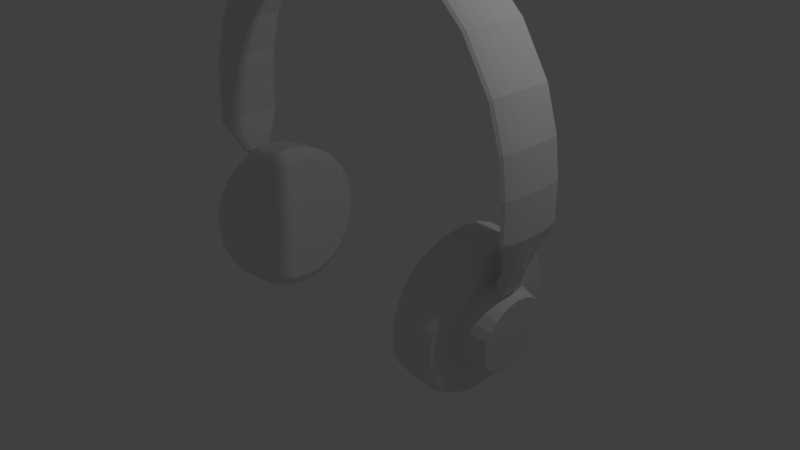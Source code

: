# Source: headphone.blend  (saved by Blender 2.79.0; exported with 4.5.12 LTS)
import bpy
from mathutils import Matrix  # noqa: F401  (used for matrix-valued properties, if any)

bpy.ops.wm.read_factory_settings(use_empty=True)
scene = bpy.context.scene
scene.name = 'Scene'

# ---- collections
col_collection_1 = bpy.data.collections.new('Collection 1'); scene.collection.children.link(col_collection_1)

# ---- world
world_world = bpy.data.worlds.new('World'); scene.world = world_world
world_world.color = (0.05088, 0.05088, 0.05088)
world_world.use_sun_shadow = False
world_world.sun_shadow_jitter_overblur = 0.0
world_world.cycles.sampling_method = 'MANUAL'

# ---- cameras
cam_camera = bpy.data.cameras.new('Camera')
cam_camera.clip_end = 100.0
cam_camera.lens = 35.0
cam_camera.sensor_width = 32.0
cam_camera.sensor_height = 18.0
cam_camera.ortho_scale = 7.314
cam_camera.dof.focus_distance = 0.0
cam_camera.dof.aperture_fstop = 128.0

# ---- lights
light_lamp = bpy.data.lights.new('Lamp', 'POINT')
light_lamp.transmission_factor = 0.0
light_lamp.cutoff_distance = 30.0
light_lamp.energy = 100.0
light_lamp.shadow_buffer_clip_start = 1.001
light_lamp.shadow_soft_size = 0.1
light_lamp.shadow_maximum_resolution = 0.006
light_lamp.use_absolute_resolution = True

# ---- meshes
me_cylinder = bpy.data.meshes.new('Cylinder')
me_cylinder.from_pydata([(-7.941e-08, 0.9911, 7.42), (-7.934e-08, 0.9542, 9.413), (0.2588, 0.9571, 7.406), (0.2588, 0.9203, 9.399), (0.5, 0.8576, 7.367), (0.5, 0.8207, 9.36), (0.7071, 0.6993, 7.304), (0.7071, 0.6624, 9.297), (0.866, 0.4929, 7.222), (0.866, 0.456, 9.215), (0.9659, 0.2526, 7.126), (0.9659, 0.2157, 9.119), (1.0, -0.005258, 7.024), (1.0, -0.04214, 9.016), (0.9659, -0.2631, 6.921), (0.9659, -0.3, 8.914), (0.866, -0.5034, 6.826), (0.866, -0.5403, 8.818), (0.7071, -0.7098, 6.744), (0.7071, -0.7467, 8.736), (0.5, -0.8681, 6.681), (0.5, -0.905, 8.673), (0.2588, -0.9676, 6.641), (0.2588, -1.005, 8.634), (3.175e-07, -1.002, 6.628), (3.176e-07, -1.038, 8.62), (-0.2588, -0.9676, 6.641), (-0.2588, -1.005, 8.634), (-0.5, -0.8681, 6.681), (-0.5, -0.905, 8.673), (-0.7071, -0.7098, 6.744), (-0.7071, -0.7467, 8.736), (-0.866, -0.5034, 6.826), (-0.866, -0.5403, 8.818), (-0.9659, -0.2631, 6.921), (-0.9659, -0.3, 8.914), (-1.0, -0.005259, 7.024), (-1.0, -0.04214, 9.016), (-0.9659, 0.2526, 7.126), (-0.9659, 0.2157, 9.119), (-0.866, 0.4929, 7.222), (-0.866, 0.456, 9.214), (-0.7071, 0.6993, 7.304), (-0.7071, 0.6624, 9.297), (-0.5, 0.8576, 7.367), (-0.5, 0.8207, 9.36), (-0.2588, 0.9571, 7.406), (-0.2588, 0.9203, 9.399), (-7.822e-08, 0.8578, 6.803), (0.2215, 0.8288, 6.791), (0.4279, 0.7436, 6.758), (0.6052, 0.6081, 6.704), (0.7412, 0.4315, 6.633), (0.8267, 0.2258, 6.552), (0.8558, 0.005104, 6.464), (0.8267, -0.2156, 6.376), (0.7412, -0.4213, 6.294), (0.6052, -0.5979, 6.224), (0.4279, -0.7334, 6.17), (0.2215, -0.8185, 6.136), (2.615e-07, -0.8476, 6.125), (-0.2215, -0.8185, 6.136), (-0.4279, -0.7334, 6.17), (-0.6052, -0.5979, 6.224), (-0.7412, -0.4213, 6.294), (-0.8267, -0.2156, 6.376), (-0.8558, 0.005104, 6.464), (-0.8267, 0.2258, 6.552), (-0.7412, 0.4315, 6.633), (-0.6052, 0.6081, 6.704), (-0.4279, 0.7436, 6.758), (-0.2215, 0.8288, 6.791), (0.2434, 0.8545, 9.828), (-7.783e-08, 0.8865, 9.841), (0.4702, 0.7609, 9.791), (0.665, 0.612, 9.732), (0.8144, 0.418, 9.655), (0.9084, 0.192, 9.565), (0.9404, -0.05051, 9.469), (0.9084, -0.293, 9.372), (0.8144, -0.519, 9.282), (0.665, -0.7131, 9.205), (0.4702, -0.862, 9.146), (0.2434, -0.9556, 9.109), (2.954e-07, -0.9875, 9.096), (-0.2434, -0.9556, 9.109), (-0.4702, -0.862, 9.146), (-0.665, -0.7131, 9.205), (-0.8144, -0.519, 9.282), (-0.9084, -0.293, 9.372), (-0.9404, -0.05051, 9.469), (-0.9084, 0.192, 9.565), (-0.8144, 0.418, 9.655), (-0.665, 0.612, 9.732), (-0.4702, 0.7609, 9.791), (-0.2434, 0.8545, 9.828), (0.1462, 0.493, 9.685), (-6.428e-08, 0.5122, 9.692), (0.2824, 0.4368, 9.662), (0.3994, 0.3474, 9.627), (0.4891, 0.2309, 9.58), (0.5456, 0.09514, 9.527), (0.5648, -0.05051, 9.469), (0.5456, -0.1962, 9.411), (0.4891, -0.3319, 9.357), (0.3994, -0.4484, 9.31), (0.2824, -0.5378, 9.275), (0.1462, -0.5941, 9.252), (1.599e-07, -0.6132, 9.245), (-0.1462, -0.5941, 9.252), (-0.2824, -0.5378, 9.275), (-0.3994, -0.4484, 9.31), (-0.4891, -0.3319, 9.357), (-0.5456, -0.1962, 9.411), (-0.5648, -0.05051, 9.469), (-0.5456, 0.09514, 9.527), (-0.4891, 0.2309, 9.58), (-0.3994, 0.3474, 9.627), (-0.2824, 0.4368, 9.662), (-0.1462, 0.493, 9.685), (0.1235, 0.3766, 11.39), (-6.552e-08, 0.3928, 11.39), (0.2386, 0.3291, 11.37), (0.3374, 0.2535, 11.34), (0.4132, 0.1551, 11.3), (0.4609, 0.04041, 11.25), (0.4771, -0.08263, 11.2), (0.4609, -0.2057, 11.16), (0.4132, -0.3203, 11.11), (0.3374, -0.4188, 11.07), (0.2386, -0.4943, 11.04), (0.1235, -0.5418, 11.02), (1.239e-07, -0.558, 11.02), (-0.1235, -0.5418, 11.02), (-0.2386, -0.4943, 11.04), (-0.3374, -0.4188, 11.07), (-0.4132, -0.3203, 11.11), (-0.4609, -0.2057, 11.16), (-0.4771, -0.08263, 11.2), (-0.4609, 0.04041, 11.25), (-0.4132, 0.1551, 11.3), (-0.3374, 0.2535, 11.34), (-0.2386, 0.3291, 11.37), (-0.1235, 0.3766, 11.39), (-0.1386, 0.4542, 10.25), (-0.1311, 0.4154, 10.82), (-6.511e-08, 0.4326, 10.83), (-6.469e-08, 0.4724, 10.26), (0.1386, 0.4542, 10.25), (0.1311, 0.4154, 10.82), (-0.1386, 0.4542, 10.25), (-0.1311, 0.4154, 10.82), (-6.511e-08, 0.4326, 10.83), (-6.469e-08, 0.4724, 10.26), (0.1386, 0.4542, 10.25), (0.1311, 0.4154, 10.82), (-0.1386, 0.7606, 10.69), (-0.1311, 0.7105, 11.24), (-8.341e-08, 0.7274, 11.26), (-8.295e-08, 0.7785, 10.71), (0.1386, 0.7589, 10.64), (0.1311, 0.7201, 11.21), (0.1977, 0.7834, 11.04), (0.4511, 1.24, 11.63), (0.1827, 0.7741, 11.19), (0.4168, 1.228, 11.74), (0.14, 0.7662, 11.33), (0.3192, 1.218, 11.84), (0.07616, 0.761, 11.41), (0.1731, 1.211, 11.9), (0.0008185, 0.7591, 11.44), (0.0008185, 1.209, 11.92), (-0.07452, 0.761, 11.41), (-0.1715, 1.211, 11.9), (-0.1384, 0.7662, 11.33), (-0.3176, 1.218, 11.84), (-0.1811, 0.7741, 11.19), (-0.4152, 1.228, 11.74), (-0.1961, 0.7834, 11.04), (-0.4494, 1.24, 11.63), (-0.1811, 0.7927, 10.89), (-0.4152, 1.253, 11.52), (-0.1384, 0.8005, 10.75), (-0.3176, 1.263, 11.42), (-0.07452, 0.8058, 10.67), (-0.1715, 1.27, 11.36), (0.0008185, 0.8076, 10.64), (0.0008185, 1.272, 11.33), (0.07616, 0.8058, 10.67), (0.1731, 1.27, 11.36), (0.14, 0.8005, 10.75), (0.3192, 1.263, 11.42), (0.1827, 0.7927, 10.89), (0.4168, 1.253, 11.52), (-0.1384, 0.7777, 11.14), (-0.1384, 0.7891, 10.94), (0.14, 0.7777, 11.14), (0.14, 0.7891, 10.94), (0.0008185, 0.7753, 11.17), (0.0008185, 0.7915, 10.91), (0.4168, 1.711, 11.72), (0.4511, 1.706, 11.6), (0.3192, 1.716, 11.83), (0.1731, 1.719, 11.9), (0.0008185, 1.72, 11.92), (-0.1715, 1.719, 11.9), (-0.3176, 1.716, 11.83), (-0.4152, 1.711, 11.72), (-0.4494, 1.706, 11.6), (-0.4152, 1.7, 11.48), (-0.3176, 1.695, 11.37), (-0.1715, 1.692, 11.3), (0.0008185, 1.691, 11.28), (0.1731, 1.692, 11.3), (0.3192, 1.695, 11.37), (0.4168, 1.7, 11.48), (0.4168, 2.184, 11.44), (0.4511, 2.174, 11.32), (0.3192, 2.193, 11.54), (0.1731, 2.199, 11.61), (0.0008185, 2.201, 11.63), (-0.1715, 2.199, 11.61), (-0.3176, 2.193, 11.54), (-0.4152, 2.184, 11.44), (-0.4494, 2.174, 11.32), (-0.4152, 2.164, 11.21), (-0.3176, 2.156, 11.11), (-0.1715, 2.15, 11.04), (0.0008185, 2.148, 11.02), (0.1731, 2.15, 11.04), (0.3192, 2.156, 11.11), (0.4168, 2.164, 11.21), (0.4168, 2.711, 10.66), (0.4511, 2.696, 10.56), (0.3192, 2.723, 10.75), (0.1731, 2.731, 10.81), (0.0008185, 2.734, 10.83), (-0.1715, 2.731, 10.81), (-0.3176, 2.723, 10.75), (-0.4152, 2.711, 10.66), (-0.4494, 2.696, 10.56), (-0.4152, 2.682, 10.45), (-0.3176, 2.67, 10.36), (-0.1715, 2.662, 10.3), (0.0008185, 2.659, 10.28), (0.1731, 2.662, 10.3), (0.3192, 2.67, 10.36), (0.4168, 2.682, 10.45), (0.4168, 3.306, 8.946), (0.4511, 3.288, 8.852), (0.3192, 3.322, 9.026), (0.1731, 3.332, 9.079), (0.0008186, 3.336, 9.098), (-0.1715, 3.332, 9.079), (-0.3176, 3.322, 9.026), (-0.4152, 3.306, 8.946), (-0.4494, 3.288, 8.852), (-0.4152, 3.27, 8.759), (-0.3176, 3.255, 8.679), (-0.1715, 3.244, 8.626), (0.0008186, 3.241, 8.607), (0.1731, 3.244, 8.626), (0.3192, 3.255, 8.679), (0.4168, 3.27, 8.759), (0.4168, 3.773, 6.672), (0.4511, 3.751, 6.594), (0.3192, 3.791, 6.738), (0.1731, 3.803, 6.782), (0.0008186, 3.807, 6.798), (-0.1715, 3.803, 6.782), (-0.3176, 3.791, 6.738), (-0.4152, 3.773, 6.672), (-0.4494, 3.751, 6.594), (-0.4152, 3.73, 6.517), (-0.3176, 3.712, 6.451), (-0.1715, 3.7, 6.406), (0.0008186, 3.696, 6.391), (0.1731, 3.7, 6.406), (0.3192, 3.712, 6.451), (0.4168, 3.73, 6.517), (0.4168, 4.066, 3.509), (0.4511, 4.041, 3.455), (0.3192, 4.086, 3.556), (0.1731, 4.1, 3.586), (0.0008188, 4.105, 3.597), (-0.1715, 4.1, 3.586), (-0.3176, 4.086, 3.556), (-0.4152, 4.066, 3.509), (-0.4494, 4.041, 3.455), (-0.4152, 4.017, 3.4), (-0.3176, 3.996, 3.354), (-0.1715, 3.982, 3.323), (0.0008188, 3.977, 3.312), (0.1731, 3.982, 3.323), (0.3192, 3.996, 3.354), (0.4168, 4.017, 3.4), (0.4168, 4.165, 0.0), (0.4511, 4.141, 0.0), (0.3192, 4.186, 0.0), (0.1731, 4.2, 0.0), (0.0008189, 4.205, 0.0), (-0.1715, 4.2, 0.0), (-0.3176, 4.186, 0.0), (-0.4152, 4.165, 0.0), (-0.4494, 4.141, 0.0), (-0.4152, 4.116, 0.0), (-0.3176, 4.095, 0.0), (-0.1715, 4.082, 0.0), (0.0008189, 4.077, 0.0), (0.1731, 4.082, 0.0), (0.3192, 4.095, 0.0), (0.4168, 4.116, 0.0)], [(158, 159)], [(0, 1, 3, 2), (2, 3, 5, 4), (4, 5, 7, 6), (6, 7, 9, 8), (8, 9, 11, 10), (10, 11, 13, 12), (12, 13, 15, 14), (14, 15, 17, 16), (16, 17, 19, 18), (18, 19, 21, 20), (20, 21, 23, 22), (22, 23, 25, 24), (24, 25, 27, 26), (26, 27, 29, 28), (28, 29, 31, 30), (30, 31, 33, 32), (32, 33, 35, 34), (34, 35, 37, 36), (36, 37, 39, 38), (38, 39, 41, 40), (40, 41, 43, 42), (42, 43, 45, 44), (11, 9, 76, 77), (44, 45, 47, 46), (46, 47, 1, 0), (28, 30, 63, 62), (48, 49, 50, 51, 52, 53, 54, 55, 56, 57, 58, 59, 60, 61, 62, 63, 64, 65, 66, 67, 68, 69, 70, 71), (38, 40, 68, 67), (4, 6, 51, 50), (14, 16, 56, 55), (0, 2, 49, 48), (24, 26, 61, 60), (34, 36, 66, 65), (44, 46, 71, 70), (10, 12, 54, 53), (20, 22, 59, 58), (30, 32, 64, 63), (40, 42, 69, 68), (6, 8, 52, 51), (16, 18, 57, 56), (26, 28, 62, 61), (36, 38, 67, 66), (46, 0, 48, 71), (2, 4, 50, 49), (12, 14, 55, 54), (22, 24, 60, 59), (32, 34, 65, 64), (42, 44, 70, 69), (8, 10, 53, 52), (18, 20, 58, 57), (85, 84, 108, 109), (21, 19, 81, 82), (31, 29, 86, 87), (41, 39, 91, 92), (7, 5, 74, 75), (17, 15, 79, 80), (3, 1, 73, 72), (27, 25, 84, 85), (37, 35, 89, 90), (47, 45, 94, 95), (13, 11, 77, 78), (23, 21, 82, 83), (33, 31, 87, 88), (43, 41, 92, 93), (9, 7, 75, 76), (19, 17, 80, 81), (29, 27, 85, 86), (39, 37, 90, 91), (1, 47, 95, 73), (5, 3, 72, 74), (15, 13, 78, 79), (25, 23, 83, 84), (35, 33, 88, 89), (45, 43, 93, 94), (146, 145, 143, 121), (78, 77, 101, 102), (93, 92, 116, 117), (86, 85, 109, 110), (79, 78, 102, 103), (94, 93, 117, 118), (87, 86, 110, 111), (80, 79, 103, 104), (95, 94, 118, 119), (72, 73, 97, 96), (88, 87, 111, 112), (81, 80, 104, 105), (73, 95, 119, 97), (74, 72, 96, 98), (89, 88, 112, 113), (82, 81, 105, 106), (75, 74, 98, 99), (90, 89, 113, 114), (83, 82, 106, 107), (76, 75, 99, 100), (91, 90, 114, 115), (84, 83, 107, 108), (77, 76, 100, 101), (92, 91, 115, 116), (120, 121, 143, 142, 141, 140, 139, 138, 137, 136, 135, 134, 133, 132, 131, 130, 129, 128, 127, 126, 125, 124, 123, 122), (98, 96, 148, 149, 120, 122), (113, 112, 136, 137), (106, 105, 129, 130), (99, 98, 122, 123), (114, 113, 137, 138), (107, 106, 130, 131), (100, 99, 123, 124), (115, 114, 138, 139), (108, 107, 131, 132), (101, 100, 124, 125), (116, 115, 139, 140), (109, 108, 132, 133), (102, 101, 125, 126), (117, 116, 140, 141), (110, 109, 133, 134), (103, 102, 126, 127), (118, 117, 141, 142), (111, 110, 134, 135), (104, 103, 127, 128), (119, 118, 142, 143, 145, 144), (149, 146, 121, 120), (112, 111, 135, 136), (105, 104, 128, 129), (96, 97, 147, 148), (146, 149, 155, 152), (97, 119, 144, 147), (145, 146, 152, 151), (152, 155, 161, 158), (151, 152, 158, 157), (149, 148, 154, 155), (144, 145, 151, 150), (147, 144, 150, 153), (148, 147, 153, 154), (158, 198, 194, 157), (158, 161, 196, 198), (155, 154, 160, 161), (150, 151, 157, 156), (153, 150, 156, 159), (154, 153, 159, 160), (162, 163, 165, 164), (164, 165, 167, 166), (166, 167, 169, 168), (168, 169, 171, 170), (170, 171, 173, 172), (172, 173, 175, 174), (174, 175, 177, 176), (176, 177, 179, 178), (178, 179, 181, 180), (180, 181, 183, 182), (182, 183, 185, 184), (184, 185, 187, 186), (186, 187, 189, 188), (188, 189, 191, 190), (171, 169, 203, 204), (190, 191, 193, 192), (192, 193, 163, 162), (174, 176, 178, 180, 182, 195, 194), (162, 164, 166, 196, 197, 190, 192), (170, 172, 174, 194, 198), (184, 186, 199, 195, 182), (166, 168, 170, 198, 196), (188, 190, 197, 199, 186), (156, 157, 194, 195), (159, 156, 195, 199), (160, 197, 196, 161), (159, 199, 197, 160), (213, 212, 228, 229), (181, 179, 208, 209), (191, 189, 213, 214), (167, 165, 200, 202), (177, 175, 206, 207), (187, 185, 211, 212), (173, 171, 204, 205), (183, 181, 209, 210), (193, 191, 214, 215), (169, 167, 202, 203), (179, 177, 207, 208), (189, 187, 212, 213), (165, 163, 201, 200), (175, 173, 205, 206), (185, 183, 210, 211), (163, 193, 215, 201), (219, 218, 234, 235), (206, 205, 221, 222), (214, 213, 229, 230), (207, 206, 222, 223), (215, 214, 230, 231), (208, 207, 223, 224), (200, 201, 217, 216), (201, 215, 231, 217), (209, 208, 224, 225), (202, 200, 216, 218), (210, 209, 225, 226), (203, 202, 218, 219), (211, 210, 226, 227), (204, 203, 219, 220), (212, 211, 227, 228), (205, 204, 220, 221), (240, 239, 255, 256), (227, 226, 242, 243), (220, 219, 235, 236), (228, 227, 243, 244), (221, 220, 236, 237), (229, 228, 244, 245), (222, 221, 237, 238), (230, 229, 245, 246), (223, 222, 238, 239), (231, 230, 246, 247), (224, 223, 239, 240), (216, 217, 233, 232), (217, 231, 247, 233), (225, 224, 240, 241), (218, 216, 232, 234), (226, 225, 241, 242), (261, 260, 276, 277), (232, 233, 249, 248), (233, 247, 263, 249), (241, 240, 256, 257), (234, 232, 248, 250), (242, 241, 257, 258), (235, 234, 250, 251), (243, 242, 258, 259), (236, 235, 251, 252), (244, 243, 259, 260), (237, 236, 252, 253), (245, 244, 260, 261), (238, 237, 253, 254), (246, 245, 261, 262), (239, 238, 254, 255), (247, 246, 262, 263), (267, 266, 282, 283), (254, 253, 269, 270), (262, 261, 277, 278), (255, 254, 270, 271), (263, 262, 278, 279), (256, 255, 271, 272), (248, 249, 265, 264), (249, 263, 279, 265), (257, 256, 272, 273), (250, 248, 264, 266), (258, 257, 273, 274), (251, 250, 266, 267), (259, 258, 274, 275), (252, 251, 267, 268), (260, 259, 275, 276), (253, 252, 268, 269), (288, 287, 303, 304), (275, 274, 290, 291), (268, 267, 283, 284), (276, 275, 291, 292), (269, 268, 284, 285), (277, 276, 292, 293), (270, 269, 285, 286), (278, 277, 293, 294), (271, 270, 286, 287), (279, 278, 294, 295), (272, 271, 287, 288), (264, 265, 281, 280), (265, 279, 295, 281), (273, 272, 288, 289), (266, 264, 280, 282), (274, 273, 289, 290), (280, 281, 297, 296), (281, 295, 311, 297), (289, 288, 304, 305), (282, 280, 296, 298), (290, 289, 305, 306), (283, 282, 298, 299), (291, 290, 306, 307), (284, 283, 299, 300), (292, 291, 307, 308), (285, 284, 300, 301), (293, 292, 308, 309), (286, 285, 301, 302), (294, 293, 309, 310), (287, 286, 302, 303), (295, 294, 310, 311)])
me_cylinder.use_remesh_preserve_volume = False
me_cylinder.use_remesh_preserve_attributes = False
me_cylinder.use_mirror_vertex_groups = False
me_cylinder.update()

# ---- objects
ob_cylinder = bpy.data.objects.new('Cylinder', me_cylinder)
ob_lamp = bpy.data.objects.new('Lamp', light_lamp)
ob_camera = bpy.data.objects.new('Camera', cam_camera)

# ---- transforms, parenting, visibility, modifiers, constraints
ob_cylinder.location = (0.0, 0.0, 0.0)
ob_cylinder.rotation_euler = (1.571, -0.0, 1.571)
ob_cylinder.scale = (1.0, 1.0, 0.2157)
ob_cylinder.lineart.crease_threshold = 0.0
_m = ob_cylinder.modifiers.new('Mirror', 'MIRROR')
_m.use_axis = (False, False, True)
ob_lamp.location = (4.076, 1.005, 5.904)
ob_lamp.rotation_euler = (0.6503, 0.05522, 1.866)
ob_lamp.lock_rotations_4d = False
ob_lamp.empty_display_type = 'ARROWS'
ob_lamp.color = (0.0, 0.0, 0.0, 0.0)
ob_lamp.lineart.crease_threshold = 0.0
ob_camera.location = (7.481, -6.508, 5.344)
ob_camera.rotation_euler = (1.109, 0.0, 0.8149)
ob_camera.lock_rotations_4d = False
ob_camera.empty_display_type = 'ARROWS'
ob_camera.color = (0.0, 0.0, 0.0, 0.0)
ob_camera.display_type = 'WIRE'
ob_camera.lineart.crease_threshold = 0.0

# ---- collection membership
col_collection_1.objects.link(ob_cylinder)
col_collection_1.objects.link(ob_lamp)
col_collection_1.objects.link(ob_camera)

# ---- scene / render settings (as saved in the file)
scene.camera = ob_camera
scene.frame_start = 1; scene.frame_end = 250; scene.frame_set(1)
scene.render.engine = 'BLENDER_EEVEE_NEXT'
scene.render.resolution_percentage = 50
scene.render.dither_intensity = 0.0
scene.cycles.use_denoising = False
scene.cycles.samples = 128
scene.cycles.sampling_pattern = 'TABULATED_SOBOL'
scene.cycles.use_adaptive_sampling = False
scene.cycles.use_light_tree = False
scene.cycles.blur_glossy = 0.0
scene.cycles.sample_clamp_indirect = 0.0
scene.view_settings.view_transform = 'Standard'
bpy.context.view_layer.update()
